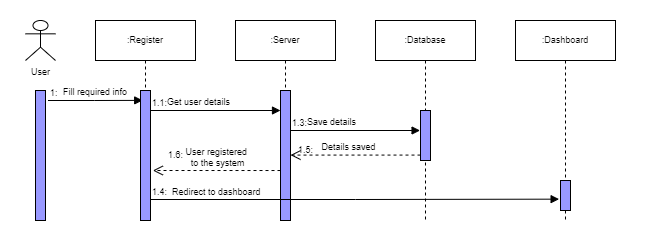

The diagram above was exported from draw.io. Its source (the exported page's mxGraphModel, read from the mxfile embedded in the PNG):
<mxGraphModel dx="924" dy="492" grid="1" gridSize="10" guides="1" tooltips="1" connect="1" arrows="1" fold="1" page="1" pageScale="1" pageWidth="850" pageHeight="1100" math="0" shadow="0">
  <root>
    <mxCell id="0" />
    <mxCell id="1" parent="0" />
    <mxCell id="rlx8erwYGWA6dxgCQeUD-1" value="" style="rounded=0;whiteSpace=wrap;html=1;strokeColor=none;" vertex="1" parent="1">
      <mxGeometry x="170" y="40" width="650" height="250" as="geometry" />
    </mxCell>
    <mxCell id="NTINcSL5sm2OTEzOx-lO-24" value=":Register" style="shape=umlLifeline;perimeter=lifelinePerimeter;whiteSpace=wrap;html=1;container=1;collapsible=0;recursiveResize=0;outlineConnect=0;shadow=0;sketch=0;fontSize=9;" parent="1" vertex="1">
      <mxGeometry x="265" y="60" width="100" height="200" as="geometry" />
    </mxCell>
    <mxCell id="NTINcSL5sm2OTEzOx-lO-25" value="&lt;font style=&quot;font-size: 9px;&quot;&gt;Fill required info&lt;/font&gt;" style="endArrow=block;endFill=1;html=1;edgeStyle=orthogonalEdgeStyle;align=left;verticalAlign=top;rounded=0;entryX=0.22;entryY=0.076;entryDx=0;entryDy=0;entryPerimeter=0;fontSize=9;" parent="NTINcSL5sm2OTEzOx-lO-24" target="NTINcSL5sm2OTEzOx-lO-27" edge="1">
      <mxGeometry x="-0.7302" y="20" relative="1" as="geometry">
        <mxPoint x="-47.5" y="80" as="sourcePoint" />
        <mxPoint x="50" y="80" as="targetPoint" />
        <mxPoint as="offset" />
      </mxGeometry>
    </mxCell>
    <mxCell id="NTINcSL5sm2OTEzOx-lO-26" value="1:" style="edgeLabel;resizable=0;html=1;align=left;verticalAlign=bottom;rounded=0;shadow=0;glass=0;sketch=0;strokeColor=#000000;fillColor=#9999FF;fontSize=9;" parent="NTINcSL5sm2OTEzOx-lO-25" connectable="0" vertex="1">
      <mxGeometry x="-1" relative="1" as="geometry" />
    </mxCell>
    <mxCell id="NTINcSL5sm2OTEzOx-lO-27" value="" style="html=1;points=[];perimeter=orthogonalPerimeter;rounded=0;shadow=0;glass=0;sketch=0;strokeColor=#000000;fillColor=#9999FF;fontSize=9;" parent="NTINcSL5sm2OTEzOx-lO-24" vertex="1">
      <mxGeometry x="45" y="70" width="10" height="130" as="geometry" />
    </mxCell>
    <mxCell id="NTINcSL5sm2OTEzOx-lO-28" value="1.6:" style="text;html=1;align=center;verticalAlign=middle;resizable=0;points=[];autosize=1;strokeColor=none;fillColor=none;fontSize=9;" parent="NTINcSL5sm2OTEzOx-lO-24" vertex="1">
      <mxGeometry x="65" y="125" width="30" height="20" as="geometry" />
    </mxCell>
    <mxCell id="NTINcSL5sm2OTEzOx-lO-29" value=":Server" style="shape=umlLifeline;perimeter=lifelinePerimeter;whiteSpace=wrap;html=1;container=1;collapsible=0;recursiveResize=0;outlineConnect=0;shadow=0;sketch=0;fontSize=9;" parent="1" vertex="1">
      <mxGeometry x="405" y="60" width="100" height="200" as="geometry" />
    </mxCell>
    <mxCell id="NTINcSL5sm2OTEzOx-lO-30" value="" style="html=1;points=[];perimeter=orthogonalPerimeter;rounded=0;shadow=0;glass=0;sketch=0;strokeColor=#000000;fillColor=#9999FF;fontSize=9;" parent="NTINcSL5sm2OTEzOx-lO-29" vertex="1">
      <mxGeometry x="45" y="70" width="10" height="130" as="geometry" />
    </mxCell>
    <mxCell id="NTINcSL5sm2OTEzOx-lO-31" value="Get user details" style="endArrow=block;endFill=1;html=1;edgeStyle=orthogonalEdgeStyle;align=left;verticalAlign=top;rounded=0;fontSize=9;" parent="NTINcSL5sm2OTEzOx-lO-29" edge="1">
      <mxGeometry x="-0.7715" y="20" relative="1" as="geometry">
        <mxPoint x="-85" y="90" as="sourcePoint" />
        <mxPoint x="45" y="90" as="targetPoint" />
        <mxPoint as="offset" />
      </mxGeometry>
    </mxCell>
    <mxCell id="NTINcSL5sm2OTEzOx-lO-32" value="1.1:" style="edgeLabel;resizable=0;html=1;align=left;verticalAlign=bottom;rounded=0;shadow=0;glass=0;sketch=0;strokeColor=#000000;fillColor=#9999FF;fontSize=9;" parent="NTINcSL5sm2OTEzOx-lO-31" connectable="0" vertex="1">
      <mxGeometry x="-1" relative="1" as="geometry">
        <mxPoint as="offset" />
      </mxGeometry>
    </mxCell>
    <mxCell id="NTINcSL5sm2OTEzOx-lO-33" value="Save details" style="endArrow=block;endFill=1;html=1;edgeStyle=orthogonalEdgeStyle;align=left;verticalAlign=top;rounded=0;fontSize=9;entryX=-0.042;entryY=0.4;entryDx=0;entryDy=0;entryPerimeter=0;" parent="NTINcSL5sm2OTEzOx-lO-29" target="NTINcSL5sm2OTEzOx-lO-36" edge="1">
      <mxGeometry x="-0.7674" y="20" relative="1" as="geometry">
        <mxPoint x="55" y="110" as="sourcePoint" />
        <mxPoint x="215" y="110" as="targetPoint" />
        <Array as="points" />
        <mxPoint as="offset" />
      </mxGeometry>
    </mxCell>
    <mxCell id="NTINcSL5sm2OTEzOx-lO-34" value="1.3:" style="edgeLabel;resizable=0;html=1;align=left;verticalAlign=bottom;rounded=0;shadow=0;glass=0;sketch=0;fontSize=9;strokeColor=#000000;fillColor=#9999FF;" parent="NTINcSL5sm2OTEzOx-lO-33" connectable="0" vertex="1">
      <mxGeometry x="-1" relative="1" as="geometry" />
    </mxCell>
    <mxCell id="NTINcSL5sm2OTEzOx-lO-44" value="1.5:" style="text;html=1;align=center;verticalAlign=middle;resizable=0;points=[];autosize=1;strokeColor=none;fillColor=none;fontSize=9;" parent="NTINcSL5sm2OTEzOx-lO-29" vertex="1">
      <mxGeometry x="55" y="120" width="30" height="20" as="geometry" />
    </mxCell>
    <mxCell id="NTINcSL5sm2OTEzOx-lO-37" value="Details saved" style="html=1;verticalAlign=bottom;endArrow=open;dashed=1;endSize=8;rounded=0;fontSize=9;" parent="NTINcSL5sm2OTEzOx-lO-29" edge="1">
      <mxGeometry x="0.1116" relative="1" as="geometry">
        <mxPoint x="185" y="134.58" as="sourcePoint" />
        <mxPoint x="55" y="134.58" as="targetPoint" />
        <mxPoint as="offset" />
      </mxGeometry>
    </mxCell>
    <mxCell id="NTINcSL5sm2OTEzOx-lO-43" value="User registered &lt;br&gt;to the system" style="html=1;verticalAlign=bottom;endArrow=open;dashed=1;endSize=8;rounded=0;entryX=1.086;entryY=0.279;entryDx=0;entryDy=0;entryPerimeter=0;exitX=-0.151;exitY=0.893;exitDx=0;exitDy=0;exitPerimeter=0;fontSize=9;" parent="NTINcSL5sm2OTEzOx-lO-29" edge="1">
      <mxGeometry x="-0.0051" y="1" relative="1" as="geometry">
        <mxPoint x="45.000000000000114" y="150.02000000000012" as="sourcePoint" />
        <mxPoint x="-82.63" y="150.00000000000014" as="targetPoint" />
        <Array as="points" />
        <mxPoint as="offset" />
      </mxGeometry>
    </mxCell>
    <mxCell id="NTINcSL5sm2OTEzOx-lO-35" value=":Database" style="shape=umlLifeline;perimeter=lifelinePerimeter;whiteSpace=wrap;html=1;container=1;collapsible=0;recursiveResize=0;outlineConnect=0;shadow=0;sketch=0;fontSize=9;" parent="1" vertex="1">
      <mxGeometry x="545" y="60" width="100" height="200" as="geometry" />
    </mxCell>
    <mxCell id="NTINcSL5sm2OTEzOx-lO-36" value="" style="html=1;points=[];perimeter=orthogonalPerimeter;rounded=0;shadow=0;glass=0;sketch=0;strokeColor=#000000;fillColor=#9999FF;fontSize=9;" parent="NTINcSL5sm2OTEzOx-lO-35" vertex="1">
      <mxGeometry x="45" y="90" width="10" height="50" as="geometry" />
    </mxCell>
    <mxCell id="NTINcSL5sm2OTEzOx-lO-38" value=":Dashboard" style="shape=umlLifeline;perimeter=lifelinePerimeter;whiteSpace=wrap;html=1;container=1;collapsible=0;recursiveResize=0;outlineConnect=0;shadow=0;sketch=0;fontSize=9;" parent="1" vertex="1">
      <mxGeometry x="685" y="60" width="100" height="200" as="geometry" />
    </mxCell>
    <mxCell id="NTINcSL5sm2OTEzOx-lO-39" value="" style="html=1;points=[];perimeter=orthogonalPerimeter;rounded=0;shadow=0;glass=0;sketch=0;strokeColor=#000000;fillColor=#9999FF;fontSize=9;" parent="NTINcSL5sm2OTEzOx-lO-38" vertex="1">
      <mxGeometry x="45" y="160" width="10" height="30" as="geometry" />
    </mxCell>
    <mxCell id="NTINcSL5sm2OTEzOx-lO-41" value="User" style="shape=umlActor;verticalLabelPosition=bottom;verticalAlign=top;html=1;rounded=0;shadow=0;glass=0;sketch=0;strokeColor=#000000;fillColor=none;fontSize=9;" parent="1" vertex="1">
      <mxGeometry x="195" y="60" width="30" height="40" as="geometry" />
    </mxCell>
    <mxCell id="NTINcSL5sm2OTEzOx-lO-42" value="" style="html=1;points=[];perimeter=orthogonalPerimeter;rounded=0;shadow=0;glass=0;sketch=0;strokeColor=#000000;fillColor=#9999FF;fontSize=9;" parent="1" vertex="1">
      <mxGeometry x="205" y="130" width="10" height="130" as="geometry" />
    </mxCell>
    <mxCell id="NTINcSL5sm2OTEzOx-lO-45" value="Redirect to dashboard" style="endArrow=block;endFill=1;html=1;edgeStyle=orthogonalEdgeStyle;align=left;verticalAlign=top;rounded=0;fontSize=9;entryX=-0.139;entryY=0.622;entryDx=0;entryDy=0;entryPerimeter=0;" parent="1" target="NTINcSL5sm2OTEzOx-lO-39" edge="1">
      <mxGeometry x="-0.9019" y="19" relative="1" as="geometry">
        <mxPoint x="320" y="239" as="sourcePoint" />
        <mxPoint x="345" y="240" as="targetPoint" />
        <mxPoint as="offset" />
      </mxGeometry>
    </mxCell>
    <mxCell id="NTINcSL5sm2OTEzOx-lO-46" value="1.4:" style="edgeLabel;resizable=0;html=1;align=left;verticalAlign=bottom;fontSize=9;" parent="NTINcSL5sm2OTEzOx-lO-45" connectable="0" vertex="1">
      <mxGeometry x="-1" relative="1" as="geometry" />
    </mxCell>
  </root>
</mxGraphModel>